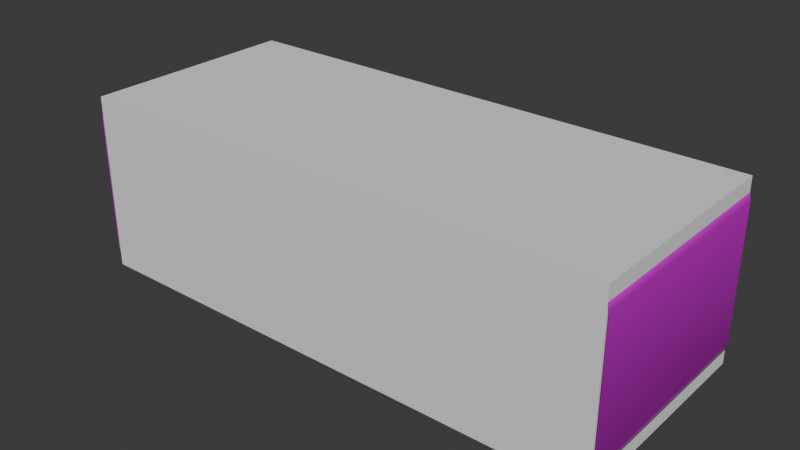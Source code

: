 # Source: shelf002.blend  (saved by Blender 4.1.24; exported with 4.5.12 LTS)
import bpy
from mathutils import Matrix  # noqa: F401  (used for matrix-valued properties, if any)

bpy.ops.wm.read_factory_settings(use_empty=True)
scene = bpy.context.scene
scene.name = 'Scene'

# ---- images (referenced by path relative to the original .blend; pixels are not part of the script)
import os
ASSET_DIR = os.environ.get("B2B_ASSET_DIR", "")  # directory of the original .blend (textures are referenced by path, not embedded)
HERE = os.path.dirname(os.path.abspath(__file__))  # packed textures are extracted next to this script under _unpacked/

def load_image(name, relpath, width, height, colorspace="sRGB"):
    """Load a texture the original file referenced (path relative to the .blend, or extracted next to this script)."""
    p = next((c for c in (os.path.join(HERE, relpath), os.path.join(ASSET_DIR, relpath)) if relpath and os.path.exists(c)), "")
    if p:
        img = bpy.data.images.load(p, check_existing=True)
        img.name = name
    else:  # same state as the original file: an image datablock whose file is absent (Cycles renders it pink)
        img = bpy.data.images.new(name, width, height)
        img.source = "FILE"
        img.filepath = "//" + (relpath or name)
    img.colorspace_settings.name = colorspace
    return img
img_wood059_2k_jpg_color_jpg = load_image('Wood059_2K-JPG_Color.jpg', 'Wood059_2K-JPG_Color.jpg', 1024, 1024, 'sRGB')
img_wood059_2k_jpg_roughness_jpg = load_image('Wood059_2K-JPG_Roughness.jpg', 'Wood059_2K-JPG_Roughness.jpg', 1024, 1024, 'Non-Color')
img_wood059_2k_jpg_normalgl_jpg = load_image('Wood059_2K-JPG_NormalGL.jpg', 'Wood059_2K-JPG_NormalGL.jpg', 1024, 1024, 'Non-Color')

# ---- materials (node trees are filled in below, after node groups)
mat_shelf002 = bpy.data.materials.new('Shelf002')

# ---- node groups
ng_smooth_by_angle = bpy.data.node_groups.new('Smooth by Angle', 'GeometryNodeTree')
_s = ng_smooth_by_angle.interface.new_socket(name='Mesh', in_out='OUTPUT', socket_type='NodeSocketGeometry')
_s = ng_smooth_by_angle.interface.new_socket(name='Mesh', in_out='INPUT', socket_type='NodeSocketGeometry')
_s = ng_smooth_by_angle.interface.new_socket(name='Angle', in_out='INPUT', socket_type='NodeSocketFloat')
_s.subtype = 'ANGLE'
_s.default_value = 0.5236
_s.min_value = 0.0
_s.max_value = 3.142
_s.description = 'Maximum face angle for smooth edges'
_s = ng_smooth_by_angle.interface.new_socket(name='Ignore Sharpness', in_out='INPUT', socket_type='NodeSocketBool')
_s.force_non_field = True
ng_smooth_by_angle.is_modifier = True
_N = ng_smooth_by_angle.nodes; _L = ng_smooth_by_angle.links
n0 = _N.new('GeometryNodeSetShadeSmooth'); n0.name = 'Set Shade Smooth'; n0.location = (120, -80)
n0.domain = 'EDGE'
n1 = _N.new('GeometryNodeSetShadeSmooth'); n1.name = 'Set Shade Smooth.001'; n1.location = (300, -80)
n2 = _N.new('NodeGroupOutput'); n2.name = 'Group Output'; n2.location = (480, -80)
n3 = _N.new('GeometryNodeInputMeshEdgeAngle'); n3.name = 'Edge Angle'; n3.location = (-440, -240)
n4 = _N.new('NodeGroupInput'); n4.name = 'Group Input'; n4.location = (-80, -80)
n5 = _N.new('GeometryNodeInputEdgeSmooth'); n5.name = 'Is Edge Smooth'; n5.location = (-260, -120)
n6 = _N.new('GeometryNodeInputShadeSmooth'); n6.name = 'Is Shade Smooth'; n6.location = (-440, -397)
n7 = _N.new('FunctionNodeCompare'); n7.name = 'Compare'; n7.location = (-260, -260)
n7.operation = 'LESS_EQUAL'
n7.inputs[6].default_value = (0.0, 0.0, 0.0, 0.0)
n7.inputs[7].default_value = (0.0, 0.0, 0.0, 0.0)
n8 = _N.new('FunctionNodeBooleanMath'); n8.name = 'Boolean Math.001'; n8.location = (-80, -260)
n9 = _N.new('NodeGroupInput'); n9.name = 'Group Input.001'; n9.location = (-440, -329)
n10 = _N.new('NodeGroupInput'); n10.name = 'Group Input.002'; n10.location = (-259, -189)
n11 = _N.new('FunctionNodeBooleanMath'); n11.name = 'Boolean Math'; n11.location = (-80, -149)
n11.operation = 'OR'
n12 = _N.new('FunctionNodeBooleanMath'); n12.name = 'Boolean Math.002'; n12.location = (-260, -380)
n12.operation = 'OR'
n13 = _N.new('NodeGroupInput'); n13.name = 'Group Input.003'; n13.location = (-440, -460)
_L.new(n3.outputs[0], n7.inputs[0])
_L.new(n1.outputs[0], n2.inputs[0])
_L.new(n9.outputs[1], n7.inputs[1])
_L.new(n7.outputs[0], n8.inputs[0])
_L.new(n4.outputs[0], n0.inputs[0])
_L.new(n0.outputs[0], n1.inputs[0])
_L.new(n8.outputs[0], n0.inputs[2])
_L.new(n10.outputs[2], n11.inputs[1])
_L.new(n5.outputs[0], n11.inputs[0])
_L.new(n11.outputs[0], n0.inputs[1])
_L.new(n13.outputs[2], n12.inputs[1])
_L.new(n6.outputs[0], n12.inputs[0])
_L.new(n12.outputs[0], n8.inputs[1])
n2.is_active_output = True

# ---- material node trees
mat_shelf002.use_nodes = True; mat_shelf002.node_tree.nodes.clear()
_N = mat_shelf002.node_tree.nodes; _L = mat_shelf002.node_tree.links
n0 = _N.new('ShaderNodeBsdfPrincipled'); n0.name = 'Principled BSDF'; n0.location = (60, 400)
n0.inputs[13].default_value = 0.1955
n1 = _N.new('ShaderNodeOutputMaterial'); n1.name = 'Material Output'; n1.location = (340, 400)
n2 = _N.new('ShaderNodeTexImage'); n2.name = 'Image Texture'; n2.location = (88, -40)
n2.label = 'Base Color'
n2.image = img_wood059_2k_jpg_color_jpg
n3 = _N.new('ShaderNodeTexImage'); n3.name = 'Image Texture.001'; n3.location = (88, -340)
n3.label = 'Roughness'
n3.image = img_wood059_2k_jpg_roughness_jpg
n4 = _N.new('ShaderNodeTexImage'); n4.name = 'Image Texture.002'; n4.location = (88, -640)
n4.label = 'Normal'
n4.image = img_wood059_2k_jpg_normalgl_jpg
n5 = _N.new('ShaderNodeNormalMap'); n5.name = 'Normal Map'; n5.location = (-200, 20)
n6 = _N.new('ShaderNodeMapping'); n6.name = 'Mapping.001'; n6.location = (230, -40)
n6.inputs[2].default_value = (0.0, 0.0, 1.571)
n7 = _N.new('NodeReroute'); n7.name = 'Reroute'; n7.location = (38, -535)
n7.width = 16
n7.socket_idname = 'NodeSocketVector'
n8 = _N.new('ShaderNodeTexCoord'); n8.name = 'Texture Coordinate.001'; n8.location = (30, -40)
n9 = _N.new('NodeFrame'); n9.name = 'Frame'; n9.location = (-1100, 120)
n9.label = 'Mapping'
n9.width = 400
n10 = _N.new('NodeFrame'); n10.name = 'Frame.001'; n10.location = (-628, 580)
n10.label = 'Textures'
n10.width = 358
n2.parent = n10
n3.parent = n10
n4.parent = n10
n6.parent = n9
n7.parent = n10
n8.parent = n9
_L.new(n0.outputs[0], n1.inputs[0])
_L.new(n3.outputs[0], n0.inputs[2])
_L.new(n7.outputs[0], n2.inputs[0])
_L.new(n7.outputs[0], n3.inputs[0])
_L.new(n7.outputs[0], n4.inputs[0])
_L.new(n6.outputs[0], n7.inputs[0])
_L.new(n8.outputs[2], n6.inputs[0])
_L.new(n5.outputs[0], n0.inputs[5])
_L.new(n2.outputs[0], n0.inputs[0])
_L.new(n4.outputs[0], n5.inputs[1])
n1.is_active_output = True

# ---- world
world_world = bpy.data.worlds.new('World'); scene.world = world_world
world_world.use_nodes = True; world_world.node_tree.nodes.clear()
_N = world_world.node_tree.nodes; _L = world_world.node_tree.links
n0 = _N.new('ShaderNodeOutputWorld'); n0.name = 'World Output'; n0.location = (300, 300)
n1 = _N.new('ShaderNodeBackground'); n1.name = 'Background'; n1.location = (10, 300)
n1.inputs[0].default_value = (0.05088, 0.05088, 0.05088, 1.0)
_L.new(n1.outputs[0], n0.inputs[0])
n0.is_active_output = True
world_world.color = (0.05088, 0.05088, 0.05088)
world_world.use_sun_shadow = False
world_world.sun_shadow_jitter_overblur = 0.0

# ---- meshes
me_cube_152 = bpy.data.meshes.new('Cube.152')
me_cube_152.from_pydata([(-0.4309, -0.1416, 0.03888), (-0.3882, -0.1416, 0.008413), (-0.4288, -0.1416, 0.02933), (-0.4228, -0.1416, 0.02091), (-0.4134, -0.1416, 0.01422), (-0.4016, -0.1416, 0.009925), (-0.3882, -0.1416, 0.2806), (-0.4309, -0.1416, 0.2501), (-0.4016, -0.1416, 0.2791), (-0.4134, -0.1416, 0.2748), (-0.4228, -0.1416, 0.2681), (-0.4288, -0.1416, 0.2596), (-0.3955, 0.1796, 0.0), (-0.4427, 0.1796, 0.03366), (-0.4101, 0.1796, 0.001647), (-0.4232, 0.1796, 0.006428), (-0.4337, 0.1796, 0.01387), (-0.4404, 0.1796, 0.02326), (-0.4427, 0.1796, 0.2553), (-0.3955, 0.1796, 0.289), (-0.4404, 0.1796, 0.2657), (-0.4337, 0.1796, 0.2751), (-0.4232, 0.1796, 0.2826), (-0.4101, 0.1796, 0.2873), (0.3882, -0.1416, 0.008413), (0.4309, -0.1416, 0.03888), (0.4016, -0.1416, 0.009925), (0.4134, -0.1416, 0.01422), (0.4228, -0.1416, 0.02091), (0.4288, -0.1416, 0.02933), (0.4309, -0.1416, 0.2501), (0.3882, -0.1416, 0.2806), (0.4288, -0.1416, 0.2596), (0.4228, -0.1416, 0.2681), (0.4134, -0.1416, 0.2748), (0.4016, -0.1416, 0.2791), (0.4427, 0.1796, 0.03366), (0.3955, 0.1796, 0.0), (0.4404, 0.1796, 0.02326), (0.4337, 0.1796, 0.01387), (0.4232, 0.1796, 0.006428), (0.4101, 0.1796, 0.001647), (0.3955, 0.1796, 0.289), (0.4427, 0.1796, 0.2553), (0.4101, 0.1796, 0.2873), (0.4232, 0.1796, 0.2826), (0.4337, 0.1796, 0.2751), (0.4404, 0.1796, 0.2657), (-0.3955, -0.1796, 0.0), (-0.4101, -0.1796, 0.001647), (-0.4232, -0.1796, 0.006428), (-0.4337, -0.1796, 0.01387), (-0.4404, -0.1796, 0.02326), (-0.4427, -0.1796, 0.03366), (-0.4101, -0.1796, 0.2873), (-0.3955, -0.1796, 0.289), (-0.4232, -0.1796, 0.2826), (-0.4337, -0.1796, 0.2751), (-0.4404, -0.1796, 0.2657), (-0.4427, -0.1796, 0.2553), (0.4101, -0.1796, 0.001647), (0.3955, -0.1796, 0.0), (0.4232, -0.1796, 0.006428), (0.4337, -0.1796, 0.01387), (0.4404, -0.1796, 0.02326), (0.4427, -0.1796, 0.03366), (0.3955, -0.1796, 0.289), (0.4101, -0.1796, 0.2873), (0.4232, -0.1796, 0.2826), (0.4337, -0.1796, 0.2751), (0.4404, -0.1796, 0.2657), (0.4427, -0.1796, 0.2553), (-0.3882, 0.1413, 0.008413), (-0.4016, 0.1413, 0.009925), (-0.4134, 0.1413, 0.01422), (-0.4228, 0.1413, 0.02091), (-0.4288, 0.1413, 0.02933), (-0.4309, 0.1413, 0.03888), (-0.4016, 0.1413, 0.2791), (-0.3882, 0.1413, 0.2806), (-0.4134, 0.1413, 0.2748), (-0.4228, 0.1413, 0.2681), (-0.4288, 0.1413, 0.2596), (-0.4309, 0.1413, 0.2501), (0.4016, 0.1413, 0.009925), (0.3882, 0.1413, 0.008413), (0.4134, 0.1413, 0.01422), (0.4228, 0.1413, 0.02091), (0.4288, 0.1413, 0.02933), (0.4309, 0.1413, 0.03888), (0.3882, 0.1413, 0.2806), (0.4016, 0.1413, 0.2791), (0.4134, 0.1413, 0.2748), (0.4228, 0.1413, 0.2681), (0.4288, 0.1413, 0.2596), (0.4309, 0.1413, 0.2501)], [], [(38, 40, 37), (72, 79, 77), (65, 36, 43, 71), (66, 42, 19, 55), (13, 53, 59, 18), (19, 42, 37, 12), (14, 12, 48, 49), (12, 14, 13), (19, 12, 13), (14, 15, 16), (16, 17, 13), (13, 18, 19), (18, 20, 19), (20, 21, 22), (22, 23, 20), (23, 19, 20), (42, 44, 46), (37, 42, 43), (44, 45, 46), (46, 47, 43), (43, 36, 37), (36, 38, 37), (38, 39, 40), (40, 41, 37), (14, 16, 13), (42, 46, 43), (15, 14, 49, 50), (16, 15, 50, 51), (17, 16, 51, 52), (54, 55, 19, 23), (59, 58, 20, 18), (56, 54, 23, 22), (57, 56, 22, 21), (58, 57, 21, 20), (60, 61, 37, 41), (65, 64, 38, 36), (62, 60, 41, 40), (63, 62, 40, 39), (64, 63, 39, 38), (44, 42, 66, 67), (43, 47, 70, 71), (45, 44, 67, 68), (46, 45, 68, 69), (47, 46, 69, 70), (48, 12, 37, 61), (51, 50, 4, 3), (79, 90, 31, 6), (55, 54, 8, 6), (54, 56, 9, 8), (57, 10, 9, 56), (58, 11, 10, 57), (59, 7, 11, 58), (65, 25, 29, 64), (60, 62, 27, 26), (62, 63, 28, 27), (49, 5, 4, 50), (53, 0, 7, 59), (53, 52, 2, 0), (67, 35, 34, 68), (68, 34, 33, 69), (70, 69, 33, 32), (71, 70, 32, 30), (61, 60, 26, 24), (64, 29, 28, 63), (52, 51, 3, 2), (48, 1, 5, 49), (66, 31, 35, 67), (55, 6, 31, 66), (71, 30, 25, 65), (61, 24, 1, 48), (74, 4, 5, 73), (92, 34, 35, 91), (82, 11, 7, 83), (75, 3, 4, 74), (93, 33, 34, 92), (85, 24, 26, 84), (76, 2, 3, 75), (94, 32, 33, 93), (84, 26, 27, 86), (77, 0, 2, 76), (95, 30, 32, 94), (86, 27, 28, 87), (79, 6, 8, 78), (72, 1, 24, 85), (87, 28, 29, 88), (78, 8, 9, 80), (83, 7, 0, 77), (88, 29, 25, 89), (80, 9, 10, 81), (89, 25, 30, 95), (73, 5, 1, 72), (91, 35, 31, 90), (72, 85, 90, 79), (85, 84, 88), (84, 86, 88), (86, 87, 88), (88, 89, 85), (89, 95, 85), (95, 94, 90), (94, 93, 91), (90, 94, 91), (93, 92, 91), (13, 17, 52, 53), (79, 78, 82), (78, 80, 82), (80, 81, 82), (82, 83, 79), (83, 77, 79), (77, 76, 73), (76, 75, 73), (75, 74, 73), (73, 72, 77), (85, 95, 90), (81, 10, 11, 82)])
me_cube_152.polygons.foreach_set('use_smooth', [True] * 114)
_uv = me_cube_152.uv_layers.new(name='UVMap')
_uv.uv.foreach_set('vector', [0.409, 0.4312, 0.42, 0.4393, 0.4243, 0.4523, 0.6184, 0.4502, 0.4395, 0.4502, 0.5984, 0.4301, 0.8958, 0.007978, 0.8958, 0.2433, 0.75, 0.2433, 0.75, 0.007978, 0.243, 0.397, 0.007621, 0.397, 0.007621, 0.02552, 0.243, 0.02552, 0.7924, 0.4301, 0.7924, 0.6655, 0.6467, 0.6655, 0.6467, 0.4301, 0.2343, 0.8237, 0.2343, 0.4523, 0.4243, 0.4523, 0.4243, 0.8237, 0.2591, 0.4038, 0.259, 0.397, 0.4944, 0.397, 0.4944, 0.4038, 0.4243, 0.8237, 0.4232, 0.8306, 0.4021, 0.8459, 0.2343, 0.8237, 0.4243, 0.8237, 0.4021, 0.8459, 0.4232, 0.8306, 0.42, 0.8367, 0.4151, 0.8416, 0.4151, 0.8416, 0.409, 0.8448, 0.4021, 0.8459, 0.4021, 0.8459, 0.2564, 0.8459, 0.2343, 0.8237, 0.2564, 0.8459, 0.2496, 0.8448, 0.2343, 0.8237, 0.2496, 0.8448, 0.2434, 0.8416, 0.2385, 0.8367, 0.2385, 0.8367, 0.2354, 0.8306, 0.2496, 0.8448, 0.2354, 0.8306, 0.2343, 0.8237, 0.2496, 0.8448, 0.2343, 0.4523, 0.2354, 0.4454, 0.2434, 0.4344, 0.4243, 0.4523, 0.2343, 0.4523, 0.2564, 0.4301, 0.2354, 0.4454, 0.2385, 0.4393, 0.2434, 0.4344, 0.2434, 0.4344, 0.2496, 0.4312, 0.2564, 0.4301, 0.2564, 0.4301, 0.4021, 0.4301, 0.4243, 0.4523, 0.4021, 0.4301, 0.409, 0.4312, 0.4243, 0.4523, 0.409, 0.4312, 0.4151, 0.4344, 0.42, 0.4393, 0.42, 0.4393, 0.4232, 0.4454, 0.4243, 0.4523, 0.4232, 0.8306, 0.4151, 0.8416, 0.4021, 0.8459, 0.2343, 0.4523, 0.2434, 0.4344, 0.2564, 0.4301, 0.2594, 0.41, 0.2591, 0.4038, 0.4944, 0.4038, 0.4947, 0.41, 0.2598, 0.4149, 0.2594, 0.41, 0.4947, 0.41, 0.4951, 0.4149, 0.7992, 0.4302, 0.8054, 0.4305, 0.8054, 0.6659, 0.7992, 0.6656, 0.2431, 0.01868, 0.243, 0.02552, 0.007621, 0.02552, 0.007713, 0.01868, 0.6467, 0.6655, 0.6398, 0.6656, 0.6398, 0.4302, 0.6467, 0.4301, 0.2433, 0.01252, 0.2431, 0.01868, 0.007713, 0.01868, 0.007978, 0.01252, 0.2438, 0.007621, 0.2433, 0.01252, 0.007978, 0.01252, 0.008391, 0.007621, 0.6398, 0.6656, 0.6337, 0.6659, 0.6337, 0.4305, 0.6398, 0.4302, 0.4944, 0.01868, 0.4944, 0.02552, 0.259, 0.02552, 0.2591, 0.01868, 0.8958, 0.007978, 0.9026, 0.007887, 0.9026, 0.2432, 0.8958, 0.2433, 0.4947, 0.01252, 0.4944, 0.01868, 0.2591, 0.01868, 0.2594, 0.01252, 0.4951, 0.007621, 0.4947, 0.01252, 0.2594, 0.01252, 0.2598, 0.007621, 0.9026, 0.007887, 0.9088, 0.007621, 0.9088, 0.243, 0.9026, 0.2432, 0.007713, 0.4038, 0.007621, 0.397, 0.243, 0.397, 0.2431, 0.4038, 0.75, 0.2433, 0.7432, 0.2432, 0.7432, 0.007887, 0.75, 0.007978, 0.007978, 0.41, 0.007713, 0.4038, 0.2431, 0.4038, 0.2433, 0.41, 0.008391, 0.4149, 0.007978, 0.41, 0.2433, 0.41, 0.2438, 0.4149, 0.7432, 0.2432, 0.737, 0.243, 0.737, 0.007621, 0.7432, 0.007887, 0.4944, 0.397, 0.259, 0.397, 0.259, 0.02552, 0.4944, 0.02552, 0.721, 0.007621, 0.7214, 0.01252, 0.6961, 0.01714, 0.6957, 0.01274, 0.008315, 0.8161, 0.008315, 0.4515, 0.1937, 0.4515, 0.1937, 0.8161, 0.219, 0.8195, 0.2189, 0.8264, 0.1936, 0.8224, 0.1937, 0.8161, 0.2189, 0.8264, 0.2187, 0.8325, 0.1933, 0.8279, 0.1936, 0.8224, 0.2183, 0.8374, 0.193, 0.8323, 0.1933, 0.8279, 0.2187, 0.8325, 0.7992, 0.8921, 0.7952, 0.8667, 0.8008, 0.8664, 0.8054, 0.8918, 0.7924, 0.8921, 0.789, 0.8668, 0.7952, 0.8667, 0.7992, 0.8921, 0.8336, 0.4301, 0.8371, 0.4555, 0.8308, 0.4556, 0.8268, 0.4302, 0.7217, 0.4038, 0.7214, 0.41, 0.6961, 0.4054, 0.6963, 0.3998, 0.7214, 0.41, 0.721, 0.4149, 0.6957, 0.4098, 0.6961, 0.4054, 0.7217, 0.01868, 0.6963, 0.02268, 0.6961, 0.01714, 0.7214, 0.01252, 0.6467, 0.8921, 0.6501, 0.8668, 0.789, 0.8668, 0.7924, 0.8921, 0.6467, 0.8921, 0.6398, 0.8921, 0.6438, 0.8667, 0.6501, 0.8668, 0.2189, 0.4412, 0.1936, 0.4452, 0.1933, 0.4397, 0.2187, 0.435, 0.2187, 0.435, 0.1933, 0.4397, 0.193, 0.4353, 0.2183, 0.4301, 0.9862, 0.4302, 0.9924, 0.4305, 0.9878, 0.4558, 0.9822, 0.4556, 0.9794, 0.4301, 0.9862, 0.4302, 0.9822, 0.4556, 0.9759, 0.4555, 0.7218, 0.397, 0.7217, 0.4038, 0.6963, 0.3998, 0.6964, 0.3936, 0.8268, 0.4302, 0.8308, 0.4556, 0.8253, 0.4558, 0.8206, 0.4305, 0.6398, 0.8921, 0.6337, 0.8918, 0.6383, 0.8664, 0.6438, 0.8667, 0.7218, 0.02552, 0.6964, 0.02896, 0.6963, 0.02268, 0.7217, 0.01868, 0.219, 0.448, 0.1937, 0.4515, 0.1936, 0.4452, 0.2189, 0.4412, 0.219, 0.8195, 0.1937, 0.8161, 0.1937, 0.4515, 0.219, 0.448, 0.9794, 0.4301, 0.9759, 0.4555, 0.8371, 0.4555, 0.8336, 0.4301, 0.7218, 0.397, 0.6964, 0.3936, 0.6964, 0.02896, 0.7218, 0.02552, 0.5107, 0.01714, 0.6961, 0.01714, 0.6963, 0.02268, 0.511, 0.02268, 0.007992, 0.4397, 0.1933, 0.4397, 0.1936, 0.4452, 0.008231, 0.4452, 0.7952, 0.6813, 0.7952, 0.8667, 0.789, 0.8668, 0.789, 0.6814, 0.5104, 0.01274, 0.6957, 0.01274, 0.6961, 0.01714, 0.5107, 0.01714, 0.007621, 0.4353, 0.193, 0.4353, 0.1933, 0.4397, 0.007992, 0.4397, 0.5111, 0.3936, 0.6964, 0.3936, 0.6963, 0.3998, 0.511, 0.3998, 0.6438, 0.6813, 0.6438, 0.8667, 0.6383, 0.8664, 0.6383, 0.6811, 0.9822, 0.6409, 0.9822, 0.4556, 0.9878, 0.4558, 0.9878, 0.6412, 0.511, 0.3998, 0.6963, 0.3998, 0.6961, 0.4054, 0.5107, 0.4054, 0.6501, 0.6814, 0.6501, 0.8668, 0.6438, 0.8667, 0.6438, 0.6813, 0.9759, 0.6409, 0.9759, 0.4555, 0.9822, 0.4556, 0.9822, 0.6409, 0.5107, 0.4054, 0.6961, 0.4054, 0.6957, 0.4098, 0.5104, 0.4098, 0.008315, 0.8161, 0.1937, 0.8161, 0.1936, 0.8224, 0.008231, 0.8224, 0.5111, 0.02896, 0.6964, 0.02896, 0.6964, 0.3936, 0.5111, 0.3936, 0.8253, 0.6412, 0.8253, 0.4558, 0.8308, 0.4556, 0.8308, 0.6409, 0.008231, 0.8224, 0.1936, 0.8224, 0.1933, 0.8279, 0.007992, 0.8279, 0.789, 0.6814, 0.789, 0.8668, 0.6501, 0.8668, 0.6501, 0.6814, 0.8308, 0.6409, 0.8308, 0.4556, 0.8371, 0.4555, 0.8371, 0.6409, 0.007992, 0.8279, 0.1933, 0.8279, 0.193, 0.8323, 0.007621, 0.8323, 0.8371, 0.6409, 0.8371, 0.4555, 0.9759, 0.4555, 0.9759, 0.6409, 0.511, 0.02268, 0.6963, 0.02268, 0.6964, 0.02896, 0.5111, 0.02896, 0.008231, 0.4452, 0.1936, 0.4452, 0.1937, 0.4515, 0.008315, 0.4515, 0.6184, 0.4502, 0.6184, 0.8148, 0.4395, 0.8148, 0.4395, 0.4502, 0.6184, 0.8148, 0.6174, 0.8211, 0.6047, 0.8338, 0.6174, 0.8211, 0.6146, 0.8266, 0.6047, 0.8338, 0.6146, 0.8266, 0.6102, 0.831, 0.6047, 0.8338, 0.6047, 0.8338, 0.5984, 0.8348, 0.6184, 0.8148, 0.5984, 0.8348, 0.4595, 0.8348, 0.6184, 0.8148, 0.4595, 0.8348, 0.4533, 0.8338, 0.4395, 0.8148, 0.4533, 0.8338, 0.4477, 0.831, 0.4405, 0.8211, 0.4395, 0.8148, 0.4533, 0.8338, 0.4405, 0.8211, 0.4477, 0.831, 0.4433, 0.8266, 0.4405, 0.8211, 0.7924, 0.4301, 0.7992, 0.4302, 0.7992, 0.6656, 0.7924, 0.6655, 0.4395, 0.4502, 0.4405, 0.4439, 0.4533, 0.4311, 0.4405, 0.4439, 0.4433, 0.4384, 0.4533, 0.4311, 0.4433, 0.4384, 0.4477, 0.434, 0.4533, 0.4311, 0.4533, 0.4311, 0.4595, 0.4301, 0.4395, 0.4502, 0.4595, 0.4301, 0.5984, 0.4301, 0.4395, 0.4502, 0.5984, 0.4301, 0.6047, 0.4311, 0.6174, 0.4439, 0.6047, 0.4311, 0.6102, 0.434, 0.6174, 0.4439, 0.6102, 0.434, 0.6146, 0.4384, 0.6174, 0.4439, 0.6174, 0.4439, 0.6184, 0.4502, 0.5984, 0.4301, 0.6184, 0.8148, 0.4595, 0.8348, 0.4395, 0.8148, 0.8008, 0.6811, 0.8008, 0.8664, 0.7952, 0.8667, 0.7952, 0.6813])
me_cube_152.materials.append(mat_shelf002)
me_cube_152.update()
me_cube = bpy.data.meshes.new('Cube')
me_cube.from_pydata([(-0.44, -0.18, 0.0), (-0.44, -0.18, 0.29), (-0.44, 0.18, 0.0), (-0.44, 0.18, 0.29), (0.44, -0.18, 0.0), (0.44, -0.18, 0.29), (0.44, 0.18, 0.0), (0.44, 0.18, 0.29)], [], [(0, 1, 3, 2), (2, 3, 7, 6), (6, 7, 5, 4), (4, 5, 1, 0), (2, 6, 4, 0), (7, 3, 1, 5)])
_uv = me_cube.uv_layers.new(name='UVMap')
_uv.uv.foreach_set('vector', [0.375, 0.0, 0.625, 0.0, 0.625, 0.25, 0.375, 0.25, 0.375, 0.25, 0.625, 0.25, 0.625, 0.5, 0.375, 0.5, 0.375, 0.5, 0.625, 0.5, 0.625, 0.75, 0.375, 0.75, 0.375, 0.75, 0.625, 0.75, 0.625, 1.0, 0.375, 1.0, 0.125, 0.5, 0.375, 0.5, 0.375, 0.75, 0.125, 0.75, 0.625, 0.5, 0.875, 0.5, 0.875, 0.75, 0.625, 0.75])
me_cube.use_mirror_y = True
me_cube.update()

# ---- objects
ob_shelf002 = bpy.data.objects.new('Shelf002', me_cube_152)
ob_shelf002_colonly = bpy.data.objects.new('Shelf002-colonly', me_cube)

# ---- transforms, parenting, visibility, modifiers, constraints
ob_shelf002.location = (0.0, 0.0, 0.0)
_m = ob_shelf002.modifiers.new('Smooth by Angle', 'NODES')
_m.node_group = ng_smooth_by_angle
_m.use_pin_to_last = True
_m.show_group_selector = False
ob_shelf002_colonly.parent = ob_shelf002
ob_shelf002_colonly.location = (0.0, 0.0, 0.0)
ob_shelf002_colonly.display_type = 'WIRE'
ob_shelf002_colonly.use_mesh_mirror_y = True

# ---- collection membership
scene.collection.objects.link(ob_shelf002)
scene.collection.objects.link(ob_shelf002_colonly)

# ---- scene / render settings (as saved in the file)
scene.frame_start = 1; scene.frame_end = 250; scene.frame_set(1)
scene.render.engine = 'CYCLES'
scene.cycles.sampling_pattern = 'TABULATED_SOBOL'
scene.cycles.bake_type = 'AO'
scene.eevee.ray_tracing_options.trace_max_roughness = 0.0
bpy.context.view_layer.update()

# ---- added for rendering (the .blend has no active camera and no usable light): camera, sun
cam_auto = bpy.data.cameras.new('AutoCamera')
cam_auto.lens = 50.0
cam_auto.sensor_width = 36.0
cam_auto.clip_end = 1000.0
ob_auto_camera = bpy.data.objects.new('AutoCamera', cam_auto)
scene.collection.objects.link(ob_auto_camera)
ob_auto_camera.location = (0.924067, -1.10888, 0.884253)
ob_auto_camera.rotation_euler = (1.09748, -7.21219e-08, 0.694738)
scene.camera = ob_auto_camera
light_auto_sun = bpy.data.lights.new('AutoSun', 'SUN')
light_auto_sun.energy = 3.0
light_auto_sun.angle = 0.0523599
ob_auto_sun = bpy.data.objects.new('AutoSun', light_auto_sun)
scene.collection.objects.link(ob_auto_sun)
ob_auto_sun.rotation_euler = (0.872665, 0.174533, 0.523599)
bpy.context.view_layer.update()
